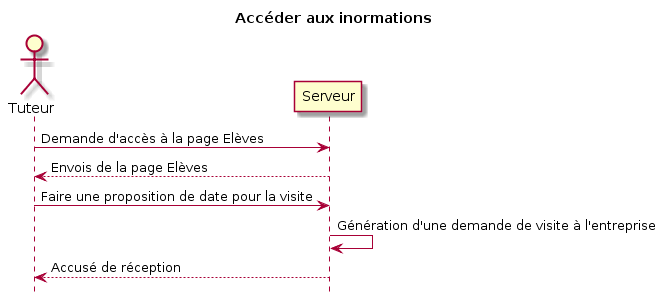

The diagram above was rendered by PlantUML. Its source (embedded in the PNG):
@startuml
title Accéder aux inormations


actor Tuteur 


Tuteur   -> Serveur: Demande d'accès à la page Elèves
Serveur --> Tuteur  : Envois de la page Elèves


Tuteur   -> Serveur: Faire une proposition de date pour la visite
Serveur   -> Serveur: Génération d'une demande de visite à l'entreprise
Serveur --> Tuteur  : Accusé de réception


hide footbox
@enduml